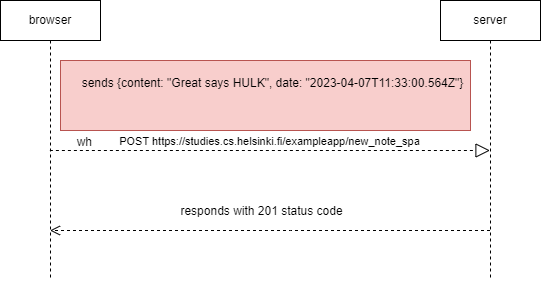

The diagram above was exported from draw.io. Its source (the exported page's mxGraphModel, read from the mxfile embedded in the PNG):
<mxGraphModel dx="616" dy="734" grid="1" gridSize="10" guides="1" tooltips="1" connect="1" arrows="1" fold="1" page="1" pageScale="1" pageWidth="850" pageHeight="1100" math="0" shadow="0">
  <root>
    <mxCell id="0" />
    <mxCell id="1" parent="0" />
    <mxCell id="7SO67f-bY62Wvtpv-d0Y-8" value="browser" style="shape=umlLifeline;perimeter=lifelinePerimeter;whiteSpace=wrap;html=1;container=1;dropTarget=0;collapsible=0;recursiveResize=0;outlineConnect=0;portConstraint=eastwest;newEdgeStyle={&quot;edgeStyle&quot;:&quot;elbowEdgeStyle&quot;,&quot;elbow&quot;:&quot;vertical&quot;,&quot;curved&quot;:0,&quot;rounded&quot;:0};" vertex="1" parent="1">
      <mxGeometry x="170" width="100" height="280" as="geometry" />
    </mxCell>
    <mxCell id="7SO67f-bY62Wvtpv-d0Y-9" value="server" style="shape=umlLifeline;perimeter=lifelinePerimeter;whiteSpace=wrap;html=1;container=1;dropTarget=0;collapsible=0;recursiveResize=0;outlineConnect=0;portConstraint=eastwest;newEdgeStyle={&quot;edgeStyle&quot;:&quot;elbowEdgeStyle&quot;,&quot;elbow&quot;:&quot;vertical&quot;,&quot;curved&quot;:0,&quot;rounded&quot;:0};" vertex="1" parent="1">
      <mxGeometry x="610" width="100" height="280" as="geometry" />
    </mxCell>
    <mxCell id="7SO67f-bY62Wvtpv-d0Y-12" value="responds with 201 status code" style="html=1;verticalAlign=bottom;endArrow=open;dashed=1;endSize=8;edgeStyle=elbowEdgeStyle;elbow=vertical;curved=0;rounded=0;fontSize=12;" edge="1" parent="1" source="7SO67f-bY62Wvtpv-d0Y-9" target="7SO67f-bY62Wvtpv-d0Y-8">
      <mxGeometry x="0.0429" y="-10" relative="1" as="geometry">
        <mxPoint x="450" y="200" as="sourcePoint" />
        <mxPoint x="370" y="200" as="targetPoint" />
        <Array as="points">
          <mxPoint x="460" y="230" />
          <mxPoint x="360" y="270" />
          <mxPoint x="520" y="260" />
          <mxPoint x="460" y="280" />
          <mxPoint x="590" y="210" />
        </Array>
        <mxPoint as="offset" />
      </mxGeometry>
    </mxCell>
    <mxCell id="7SO67f-bY62Wvtpv-d0Y-19" value="&lt;br&gt;&lt;ol style=&quot;box-sizing: border-box; min-width: 0px; min-height: 0px; font-family: var(--source-code-font-family); font-size: 12px; padding: 0px 0px 5px 10px; display: block; flex-direction: column; list-style-type: none; border-bottom: solid 1px var(--color-details-hairline); font-style: normal; font-variant-ligatures: normal; font-variant-caps: normal; font-weight: 400; letter-spacing: normal; orphans: 2; text-align: start; text-indent: 0px; text-transform: none; widows: 2; word-spacing: 0px; -webkit-text-stroke-width: 0px; text-decoration-thickness: initial; text-decoration-style: initial; text-decoration-color: initial;&quot; role=&quot;group&quot; class=&quot;children expanded source-code object-properties-section&quot;&gt;&lt;li style=&quot;box-sizing: border-box; min-width: 0px; min-height: 12px; outline-width: 0px; display: flex; flex-direction: row; text-overflow: ellipsis; position: relative; align-items: center; user-select: text; padding-left: 5px; line-height: 20px; margin-top: 0px;&quot; aria-selected=&quot;true&quot; tabindex=&quot;0&quot; aria-expanded=&quot;true&quot; class=&quot;parent object-properties-section-root-element expanded selected force-white-icons&quot; role=&quot;treeitem&quot; title=&quot;{content: &amp;quot;Great says HULK&amp;quot;, date: &amp;quot;2023-04-07T11:33:00.564Z&amp;quot;}&quot;&gt;&lt;br class=&quot;Apple-interchange-newline&quot;&gt;sends {content: &quot;Great says HULK&quot;, date: &quot;2023-04-07T11:33:00.564Z&quot;}&lt;/li&gt;&lt;ol style=&quot;box-sizing: border-box; min-width: 0px; min-height: 0px; list-style-type: none; padding-left: 10px; display: block;&quot; role=&quot;group&quot; class=&quot;children expanded&quot;&gt;&lt;li style=&quot;box-sizing: border-box; min-width: 0px; min-height: 12px; text-overflow: ellipsis; position: relative; display: block; align-items: center; user-select: text; padding-left: 5px; line-height: 20px; margin-top: 1px; margin-left: 10px;&quot; data-object-property-name-for-test=&quot;content&quot; role=&quot;treeitem&quot;&gt;&lt;span style=&quot;box-sizing: border-box; min-width: 0px; min-height: 0px; overflow: hidden; line-height: 16px; display: flex;&quot; class=&quot;name-and-value&quot;&gt;&lt;/span&gt;&lt;/li&gt;&lt;/ol&gt;&lt;br class=&quot;Apple-interchange-newline&quot;&gt;&lt;br&gt;wh&lt;/ol&gt;" style="rounded=0;whiteSpace=wrap;html=1;fillColor=#f8cecc;strokeColor=#b85450;fontColor=#000000;fontSize=13;" vertex="1" parent="1">
      <mxGeometry x="230" y="60" width="410" height="70" as="geometry" />
    </mxCell>
    <mxCell id="7SO67f-bY62Wvtpv-d0Y-23" value="POST https://studies.cs.helsinki.fi/exampleapp/new_note_spa" style="endArrow=block;dashed=1;endFill=0;endSize=12;html=1;rounded=0;verticalAlign=bottom;" edge="1" parent="1">
      <mxGeometry x="-0.0003" width="160" relative="1" as="geometry">
        <mxPoint x="219.3888888888889" y="150" as="sourcePoint" />
        <mxPoint x="659.4999999999998" y="150" as="targetPoint" />
        <Array as="points">
          <mxPoint x="475.5" y="150" />
        </Array>
        <mxPoint as="offset" />
      </mxGeometry>
    </mxCell>
  </root>
</mxGraphModel>